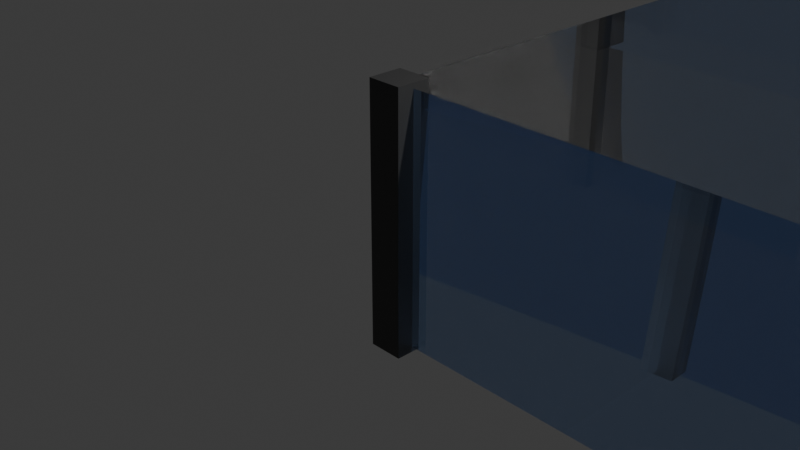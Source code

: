 # Source: fishtank.blend  (saved by Blender 4.2.66; exported with 4.5.12 LTS)
import bpy
from mathutils import Matrix  # noqa: F401  (used for matrix-valued properties, if any)

bpy.ops.wm.read_factory_settings(use_empty=True)
scene = bpy.context.scene
scene.name = 'Scene'

# ---- collections
col_collection = bpy.data.collections.new('Collection'); scene.collection.children.link(col_collection)

# ---- materials (node trees are filled in below, after node groups)
mat_bars = bpy.data.materials.new('bars')
mat_bars.alpha_threshold = 0.0
mat_bars.roughness = 0.5
mat_bars.line_color = (0.0, 0.0, 0.0, 1.0)
mat_glass = bpy.data.materials.new('glass')
mat_glass.use_raytrace_refraction = True
mat_glass.use_screen_refraction = True
mat_glass.thickness_mode = 'SLAB'

# ---- material node trees
mat_bars.use_nodes = True; mat_bars.node_tree.nodes.clear()
_N = mat_bars.node_tree.nodes; _L = mat_bars.node_tree.links
n0 = _N.new('ShaderNodeOutputMaterial'); n0.name = 'Material Output'; n0.location = (300, 300)
n1 = _N.new('ShaderNodeBsdfPrincipled'); n1.name = 'Principled BSDF'; n1.location = (17, 536)
n1.inputs[0].default_value = (0.0543, 0.0543, 0.0543, 1.0)
n1.inputs[3].default_value = 1.45
_L.new(n1.outputs[0], n0.inputs[0])
n0.is_active_output = True
mat_glass.use_nodes = True; mat_glass.node_tree.nodes.clear()
_N = mat_glass.node_tree.nodes; _L = mat_glass.node_tree.links
n0 = _N.new('ShaderNodeOutputMaterial'); n0.name = 'Material Output'; n0.location = (694, 672)
n1 = _N.new('ShaderNodeBsdfPrincipled'); n1.name = 'Principled BSDF'; n1.location = (-134, 656)
n1.inputs[0].default_value = (0.1333, 0.2979, 0.803, 1.0)
n1.inputs[2].default_value = 0.01
n1.inputs[18].default_value = 1.0
n2 = _N.new('ShaderNodeBsdfTransparent'); n2.name = 'Transparent BSDF'; n2.location = (197, 463)
n3 = _N.new('ShaderNodeMixShader'); n3.name = 'Mix Shader'; n3.location = (428, 567)
n3.inputs[0].default_value = 0.1
_L.new(n2.outputs[0], n3.inputs[2])
_L.new(n1.outputs[0], n3.inputs[1])
_L.new(n3.outputs[0], n0.inputs[0])
n0.is_active_output = True

# ---- world
world_world = bpy.data.worlds.new('World'); scene.world = world_world
world_world.use_nodes = True; world_world.node_tree.nodes.clear()
_N = world_world.node_tree.nodes; _L = world_world.node_tree.links
n0 = _N.new('ShaderNodeOutputWorld'); n0.name = 'World Output'; n0.location = (300, 300)
n1 = _N.new('ShaderNodeBackground'); n1.name = 'Background'; n1.location = (10, 300)
n1.inputs[0].default_value = (0.05088, 0.05088, 0.05088, 1.0)
_L.new(n1.outputs[0], n0.inputs[0])
n0.is_active_output = True
world_world.color = (0.05088, 0.05088, 0.05088)
world_world.sun_shadow_jitter_overblur = 0.0

# ---- cameras
cam_camera = bpy.data.cameras.new('Camera')
cam_camera.clip_end = 100.0
cam_camera.ortho_scale = 7.314

# ---- lights
light_light = bpy.data.lights.new('Light', 'POINT')
light_light.energy = 1000.0
light_light.shadow_soft_size = 0.1

# ---- meshes
me_cube = bpy.data.meshes.new('Cube')
me_cube.from_pydata([(1.0, 1.0, 1.0), (1.0, 1.0, -1.0), (1.0, -1.0, 1.0), (1.0, -1.0, -1.0), (-1.0, 1.0, 1.0), (-1.0, 1.0, -1.0), (-1.0, -1.0, 1.0), (-1.0, -1.0, -1.0)], [], [(0, 4, 6, 2), (3, 2, 6, 7), (7, 6, 4, 5), (5, 1, 3, 7), (1, 0, 2, 3), (5, 4, 0, 1)])
_uv = me_cube.uv_layers.new(name='UVMap')
_uv.uv.foreach_set('vector', [0.625, 0.5, 0.875, 0.5, 0.875, 0.75, 0.625, 0.75, 0.375, 0.75, 0.625, 0.75, 0.625, 1.0, 0.375, 1.0, 0.375, 0.0, 0.625, 0.0, 0.625, 0.25, 0.375, 0.25, 0.125, 0.5, 0.375, 0.5, 0.375, 0.75, 0.125, 0.75, 0.375, 0.5, 0.625, 0.5, 0.625, 0.75, 0.375, 0.75, 0.375, 0.25, 0.625, 0.25, 0.625, 0.5, 0.375, 0.5])
me_cube.materials.append(mat_bars)
me_cube.use_mirror_vertex_groups = False
me_cube.update()
me_cube_001 = bpy.data.meshes.new('Cube.001')
me_cube_001.from_pydata([(1.0, 1.0, 1.0), (1.0, 1.0, -1.0), (1.0, -1.0, 1.0), (1.0, -1.0, -1.0), (-1.0, 1.0, 1.0), (-1.0, 1.0, -1.0), (-1.0, -1.0, 1.0), (-1.0, -1.0, -1.0)], [], [(0, 4, 6, 2), (3, 2, 6, 7), (7, 6, 4, 5), (5, 1, 3, 7), (1, 0, 2, 3), (5, 4, 0, 1)])
_uv = me_cube_001.uv_layers.new(name='UVMap')
_uv.uv.foreach_set('vector', [0.625, 0.5, 0.875, 0.5, 0.875, 0.75, 0.625, 0.75, 0.375, 0.75, 0.625, 0.75, 0.625, 1.0, 0.375, 1.0, 0.375, 0.0, 0.625, 0.0, 0.625, 0.25, 0.375, 0.25, 0.125, 0.5, 0.375, 0.5, 0.375, 0.75, 0.125, 0.75, 0.375, 0.5, 0.625, 0.5, 0.625, 0.75, 0.375, 0.75, 0.375, 0.25, 0.625, 0.25, 0.625, 0.5, 0.375, 0.5])
me_cube_001.materials.append(mat_bars)
me_cube_001.use_mirror_vertex_groups = False
me_cube_001.update()
me_cube_002 = bpy.data.meshes.new('Cube.002')
me_cube_002.from_pydata([(1.0, 1.0, 1.0), (1.0, 1.0, -1.0), (1.0, -1.0, 1.0), (1.0, -1.0, -1.0), (-1.0, 1.0, 1.0), (-1.0, 1.0, -1.0), (-1.0, -1.0, 1.0), (-1.0, -1.0, -1.0)], [], [(0, 4, 6, 2), (3, 2, 6, 7), (7, 6, 4, 5), (5, 1, 3, 7), (1, 0, 2, 3), (5, 4, 0, 1)])
_uv = me_cube_002.uv_layers.new(name='UVMap')
_uv.uv.foreach_set('vector', [0.625, 0.5, 0.875, 0.5, 0.875, 0.75, 0.625, 0.75, 0.375, 0.75, 0.625, 0.75, 0.625, 1.0, 0.375, 1.0, 0.375, 0.0, 0.625, 0.0, 0.625, 0.25, 0.375, 0.25, 0.125, 0.5, 0.375, 0.5, 0.375, 0.75, 0.125, 0.75, 0.375, 0.5, 0.625, 0.5, 0.625, 0.75, 0.375, 0.75, 0.375, 0.25, 0.625, 0.25, 0.625, 0.5, 0.375, 0.5])
me_cube_002.materials.append(mat_bars)
me_cube_002.use_mirror_vertex_groups = False
me_cube_002.update()
me_cube_003 = bpy.data.meshes.new('Cube.003')
me_cube_003.from_pydata([(1.0, 1.0, 1.0), (1.0, 1.0, -1.0), (1.0, -1.0, 1.0), (1.0, -1.0, -1.0), (-1.0, 1.0, 1.0), (-1.0, 1.0, -1.0), (-1.0, -1.0, 1.0), (-1.0, -1.0, -1.0)], [], [(0, 4, 6, 2), (3, 2, 6, 7), (7, 6, 4, 5), (5, 1, 3, 7), (1, 0, 2, 3), (5, 4, 0, 1)])
_uv = me_cube_003.uv_layers.new(name='UVMap')
_uv.uv.foreach_set('vector', [0.625, 0.5, 0.875, 0.5, 0.875, 0.75, 0.625, 0.75, 0.375, 0.75, 0.625, 0.75, 0.625, 1.0, 0.375, 1.0, 0.375, 0.0, 0.625, 0.0, 0.625, 0.25, 0.375, 0.25, 0.125, 0.5, 0.375, 0.5, 0.375, 0.75, 0.125, 0.75, 0.375, 0.5, 0.625, 0.5, 0.625, 0.75, 0.375, 0.75, 0.375, 0.25, 0.625, 0.25, 0.625, 0.5, 0.375, 0.5])
me_cube_003.materials.append(mat_bars)
me_cube_003.use_mirror_vertex_groups = False
me_cube_003.update()
me_cube_004 = bpy.data.meshes.new('Cube.004')
me_cube_004.from_pydata([(-1.0, -1.0, -1.0), (-1.0, -1.0, 1.0), (-1.0, 1.0, -1.0), (-1.0, 1.0, 1.0), (1.0, -1.0, -1.0), (1.0, -1.0, 1.0), (1.0, 1.0, -1.0), (1.0, 1.0, 1.0)], [], [(0, 1, 3, 2), (2, 3, 7, 6), (6, 7, 5, 4), (4, 5, 1, 0), (2, 6, 4, 0)])
_uv = me_cube_004.uv_layers.new(name='UVMap')
_uv.uv.foreach_set('vector', [0.375, 0.0, 0.625, 0.0, 0.625, 0.25, 0.375, 0.25, 0.375, 0.25, 0.625, 0.25, 0.625, 0.5, 0.375, 0.5, 0.375, 0.5, 0.625, 0.5, 0.625, 0.75, 0.375, 0.75, 0.375, 0.75, 0.625, 0.75, 0.625, 1.0, 0.375, 1.0, 0.125, 0.5, 0.375, 0.5, 0.375, 0.75, 0.125, 0.75])
me_cube_004.materials.append(mat_glass)
me_cube_004.update()

# ---- objects
ob_tankbars = bpy.data.objects.new('tankbars', me_cube)
ob_light = bpy.data.objects.new('Light', light_light)
ob_camera = bpy.data.objects.new('Camera', cam_camera)
ob_tankbars_001 = bpy.data.objects.new('tankbars.001', me_cube_001)
ob_tankbars_002 = bpy.data.objects.new('tankbars.002', me_cube_002)
ob_tankbars_003 = bpy.data.objects.new('tankbars.003', me_cube_003)
ob_tankinside = bpy.data.objects.new('tankinside', me_cube_004)

# ---- transforms, parenting, visibility, modifiers, constraints
ob_tankbars.location = (5.0, 0.0, 0.0)
ob_tankbars.scale = (0.2, 0.2, 1.5)
ob_tankbars.lock_rotations_4d = False
ob_tankbars.empty_display_type = 'ARROWS'
ob_tankbars.lineart.crease_threshold = 0.0
ob_light.location = (4.076, 1.005, 5.904)
ob_light.rotation_euler = (0.6503, 0.05522, 1.866)
ob_light.lock_rotations_4d = False
ob_light.empty_display_type = 'ARROWS'
ob_light.color = (0.0, 0.0, 0.0, 0.0)
ob_light.lineart.crease_threshold = 0.0
ob_camera.location = (7.359, -6.926, 4.958)
ob_camera.rotation_euler = (1.109, 0.0, 0.8149)
ob_camera.lock_rotations_4d = False
ob_camera.empty_display_type = 'ARROWS'
ob_camera.color = (0.0, 0.0, 0.0, 0.0)
ob_camera.display_type = 'WIRE'
ob_camera.lineart.crease_threshold = 0.0
ob_tankbars_001.location = (5.0, 10.0, 0.0)
ob_tankbars_001.scale = (0.2, 0.2, 1.5)
ob_tankbars_001.lock_rotations_4d = False
ob_tankbars_001.empty_display_type = 'ARROWS'
ob_tankbars_001.lineart.crease_threshold = 0.0
ob_tankbars_002.location = (0.0, 0.0, 0.0)
ob_tankbars_002.scale = (0.2, 0.2, 1.5)
ob_tankbars_002.lock_rotations_4d = False
ob_tankbars_002.empty_display_type = 'ARROWS'
ob_tankbars_002.lineart.crease_threshold = 0.0
ob_tankbars_003.location = (0.0, 10.0, 0.0)
ob_tankbars_003.scale = (0.2, 0.2, 1.5)
ob_tankbars_003.lock_rotations_4d = False
ob_tankbars_003.empty_display_type = 'ARROWS'
ob_tankbars_003.lineart.crease_threshold = 0.0
ob_tankinside.location = (2.5, 5.0, 0.0)
ob_tankinside.scale = (2.56, 5.0, 1.44)

# ---- collection membership
col_collection.objects.link(ob_tankbars)
col_collection.objects.link(ob_light)
col_collection.objects.link(ob_camera)
col_collection.objects.link(ob_tankbars_001)
col_collection.objects.link(ob_tankbars_002)
col_collection.objects.link(ob_tankbars_003)
col_collection.objects.link(ob_tankinside)

# ---- scene / render settings (as saved in the file)
scene.camera = ob_camera
scene.frame_start = 1; scene.frame_end = 250; scene.frame_set(1)
scene.render.engine = 'CYCLES'
bpy.context.view_layer.update()
